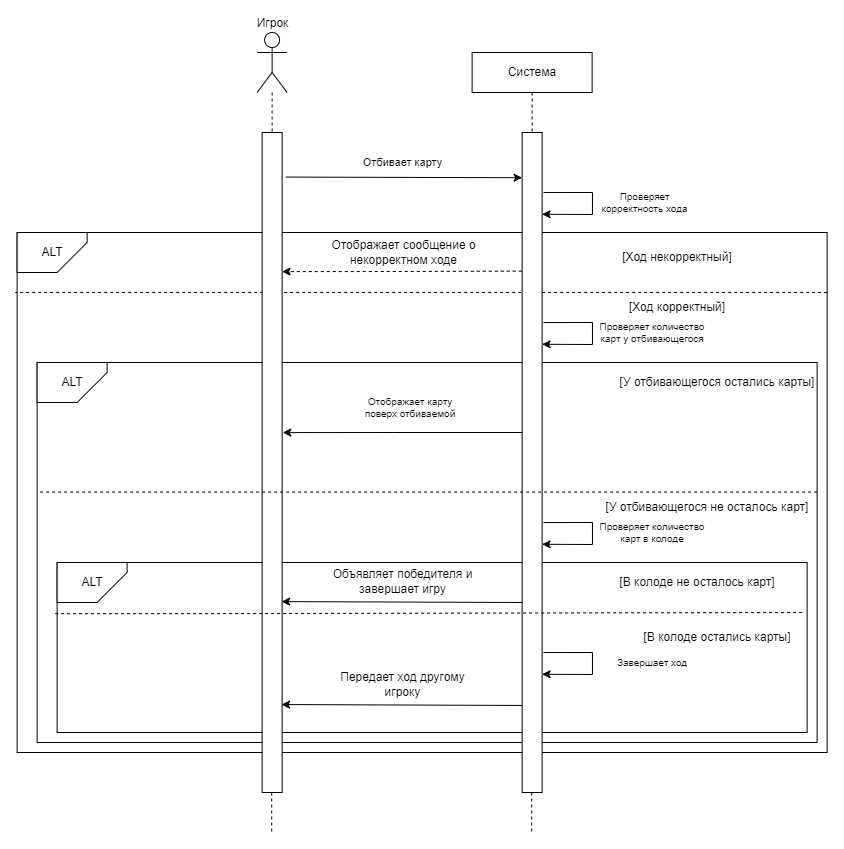

The diagram above was exported from draw.io. Its source (the exported page's mxGraphModel, read from the mxfile embedded in the PNG):
<mxGraphModel dx="2022" dy="1808" grid="1" gridSize="10" guides="1" tooltips="1" connect="1" arrows="1" fold="1" page="1" pageScale="1" pageWidth="827" pageHeight="1169" math="0" shadow="0">
  <root>
    <mxCell id="0" />
    <mxCell id="1" parent="0" />
    <mxCell id="fUXX9thqA-Zneif4-2iA-183" value="Игрок" style="shape=umlActor;verticalLabelPosition=top;verticalAlign=bottom;html=1;outlineConnect=0;labelPosition=center;align=center;" vertex="1" parent="1">
      <mxGeometry x="-158.38" y="-130" width="30" height="60" as="geometry" />
    </mxCell>
    <mxCell id="fUXX9thqA-Zneif4-2iA-184" value="Система" style="rounded=0;whiteSpace=wrap;html=1;" vertex="1" parent="1">
      <mxGeometry x="56.620000000000005" y="-110" width="120" height="40" as="geometry" />
    </mxCell>
    <mxCell id="fUXX9thqA-Zneif4-2iA-185" value="" style="endArrow=none;dashed=1;html=1;rounded=0;entryX=0.5;entryY=0;entryDx=0;entryDy=0;" edge="1" parent="1" source="fUXX9thqA-Zneif4-2iA-183" target="fUXX9thqA-Zneif4-2iA-214">
      <mxGeometry width="50" height="50" relative="1" as="geometry">
        <mxPoint x="-143.38" y="-90" as="sourcePoint" />
        <mxPoint x="6.6200000000000045" y="40" as="targetPoint" />
      </mxGeometry>
    </mxCell>
    <mxCell id="fUXX9thqA-Zneif4-2iA-186" value="" style="endArrow=none;dashed=1;html=1;rounded=0;entryX=0.5;entryY=0;entryDx=0;entryDy=0;exitX=0.5;exitY=1;exitDx=0;exitDy=0;" edge="1" parent="1" source="fUXX9thqA-Zneif4-2iA-184" target="fUXX9thqA-Zneif4-2iA-215">
      <mxGeometry width="50" height="50" relative="1" as="geometry">
        <mxPoint x="-3.3799999999999955" y="-90" as="sourcePoint" />
        <mxPoint x="-3.3799999999999955" y="-30" as="targetPoint" />
      </mxGeometry>
    </mxCell>
    <mxCell id="fUXX9thqA-Zneif4-2iA-187" value="" style="endArrow=classic;html=1;rounded=0;exitX=1.186;exitY=0.041;exitDx=0;exitDy=0;exitPerimeter=0;entryX=0.005;entryY=0.153;entryDx=0;entryDy=0;entryPerimeter=0;" edge="1" parent="1">
      <mxGeometry width="50" height="50" relative="1" as="geometry">
        <mxPoint x="-129.76" y="14.569999999999936" as="sourcePoint" />
        <mxPoint x="106.62" y="15.220000000000027" as="targetPoint" />
      </mxGeometry>
    </mxCell>
    <mxCell id="fUXX9thqA-Zneif4-2iA-188" value="Отбивает карту" style="edgeLabel;html=1;align=center;verticalAlign=middle;resizable=0;points=[];" vertex="1" connectable="0" parent="fUXX9thqA-Zneif4-2iA-187">
      <mxGeometry x="-0.1031" y="-2" relative="1" as="geometry">
        <mxPoint x="11" y="-17" as="offset" />
      </mxGeometry>
    </mxCell>
    <mxCell id="fUXX9thqA-Zneif4-2iA-189" value="" style="endArrow=classic;html=1;rounded=0;exitX=1.076;exitY=0.047;exitDx=0;exitDy=0;exitPerimeter=0;entryX=0.983;entryY=0.193;entryDx=0;entryDy=0;entryPerimeter=0;" edge="1" parent="1">
      <mxGeometry width="50" height="50" relative="1" as="geometry">
        <mxPoint x="127.99999999999989" y="30.039999999999964" as="sourcePoint" />
        <mxPoint x="126.61999999999978" y="51.75999999999999" as="targetPoint" />
        <Array as="points">
          <mxPoint x="176.96000000000015" y="30" />
          <mxPoint x="176.96000000000015" y="52" />
        </Array>
      </mxGeometry>
    </mxCell>
    <mxCell id="fUXX9thqA-Zneif4-2iA-190" value="Проверяет корректность хода" style="text;html=1;align=center;verticalAlign=middle;whiteSpace=wrap;rounded=0;fontSize=10;" vertex="1" parent="1">
      <mxGeometry x="181.62" y="30" width="95" height="20" as="geometry" />
    </mxCell>
    <mxCell id="fUXX9thqA-Zneif4-2iA-191" value="" style="rounded=0;whiteSpace=wrap;html=1;" vertex="1" parent="1">
      <mxGeometry x="-398.3799999999999" y="70" width="810" height="520" as="geometry" />
    </mxCell>
    <mxCell id="fUXX9thqA-Zneif4-2iA-192" value="ALT" style="shape=card;whiteSpace=wrap;html=1;direction=south;flipH=0;flipV=1;" vertex="1" parent="1">
      <mxGeometry x="-398.3799999999999" y="70" width="70" height="40" as="geometry" />
    </mxCell>
    <mxCell id="fUXX9thqA-Zneif4-2iA-193" value="[Ход некорректный]" style="text;html=1;align=center;verticalAlign=middle;whiteSpace=wrap;rounded=0;" vertex="1" parent="1">
      <mxGeometry x="171.62" y="80" width="180" height="30" as="geometry" />
    </mxCell>
    <mxCell id="fUXX9thqA-Zneif4-2iA-194" value="" style="endArrow=classic;html=1;rounded=0;entryX=1.15;entryY=0.367;entryDx=0;entryDy=0;entryPerimeter=0;exitX=-0.017;exitY=0.21;exitDx=0;exitDy=0;exitPerimeter=0;dashed=1;" edge="1" parent="1" source="fUXX9thqA-Zneif4-2iA-215">
      <mxGeometry width="50" height="50" relative="1" as="geometry">
        <mxPoint x="107.12" y="110" as="sourcePoint" />
        <mxPoint x="-133.38000000000022" y="109.1099999999999" as="targetPoint" />
        <Array as="points">
          <mxPoint x="-21.379999999999995" y="109" />
        </Array>
      </mxGeometry>
    </mxCell>
    <mxCell id="fUXX9thqA-Zneif4-2iA-195" value="Отображает сообщение о некорректном ходе" style="text;html=1;align=center;verticalAlign=middle;whiteSpace=wrap;rounded=0;" vertex="1" parent="1">
      <mxGeometry x="-88.38" y="75" width="153" height="30" as="geometry" />
    </mxCell>
    <mxCell id="fUXX9thqA-Zneif4-2iA-196" value="[Ход корректный]" style="text;html=1;align=center;verticalAlign=middle;whiteSpace=wrap;rounded=0;" vertex="1" parent="1">
      <mxGeometry x="171.62" y="130" width="180" height="30" as="geometry" />
    </mxCell>
    <mxCell id="fUXX9thqA-Zneif4-2iA-197" value="" style="endArrow=classic;html=1;rounded=0;exitX=1.076;exitY=0.047;exitDx=0;exitDy=0;exitPerimeter=0;entryX=0.983;entryY=0.193;entryDx=0;entryDy=0;entryPerimeter=0;" edge="1" parent="1">
      <mxGeometry width="50" height="50" relative="1" as="geometry">
        <mxPoint x="127.99999999999989" y="160.03999999999996" as="sourcePoint" />
        <mxPoint x="126.61999999999978" y="181.76" as="targetPoint" />
        <Array as="points">
          <mxPoint x="176.96000000000015" y="160" />
          <mxPoint x="176.96000000000015" y="182" />
        </Array>
      </mxGeometry>
    </mxCell>
    <mxCell id="fUXX9thqA-Zneif4-2iA-198" value="Проверяет количество карт у отбивающегося" style="text;html=1;align=center;verticalAlign=middle;whiteSpace=wrap;rounded=0;fontSize=10;" vertex="1" parent="1">
      <mxGeometry x="181.62" y="160" width="110" height="20" as="geometry" />
    </mxCell>
    <mxCell id="fUXX9thqA-Zneif4-2iA-199" value="" style="rounded=0;whiteSpace=wrap;html=1;" vertex="1" parent="1">
      <mxGeometry x="-378.3799999999999" y="200" width="780" height="380" as="geometry" />
    </mxCell>
    <mxCell id="fUXX9thqA-Zneif4-2iA-200" value="ALT" style="shape=card;whiteSpace=wrap;html=1;direction=south;flipH=0;flipV=1;" vertex="1" parent="1">
      <mxGeometry x="-378.3799999999999" y="200" width="70" height="40" as="geometry" />
    </mxCell>
    <mxCell id="fUXX9thqA-Zneif4-2iA-201" value="" style="endArrow=none;dashed=1;html=1;rounded=0;entryX=0;entryY=0.321;entryDx=0;entryDy=0;entryPerimeter=0;" edge="1" parent="1">
      <mxGeometry width="50" height="50" relative="1" as="geometry">
        <mxPoint x="411.62" y="130" as="sourcePoint" />
        <mxPoint x="-400" y="130" as="targetPoint" />
      </mxGeometry>
    </mxCell>
    <mxCell id="fUXX9thqA-Zneif4-2iA-202" value="[У отбивающегося остались карты]" style="text;html=1;align=center;verticalAlign=middle;whiteSpace=wrap;rounded=0;" vertex="1" parent="1">
      <mxGeometry x="201.62" y="205" width="200" height="30" as="geometry" />
    </mxCell>
    <mxCell id="fUXX9thqA-Zneif4-2iA-204" value="Отображает карту поверх отбиваемой" style="text;html=1;align=center;verticalAlign=middle;whiteSpace=wrap;rounded=0;fontSize=10;" vertex="1" parent="1">
      <mxGeometry x="-60" y="235" width="110" height="20" as="geometry" />
    </mxCell>
    <mxCell id="fUXX9thqA-Zneif4-2iA-209" value="[У отбивающегося не осталось карт]" style="text;html=1;align=center;verticalAlign=middle;whiteSpace=wrap;rounded=0;" vertex="1" parent="1">
      <mxGeometry x="181.62" y="330" width="220" height="30" as="geometry" />
    </mxCell>
    <mxCell id="fUXX9thqA-Zneif4-2iA-210" value="" style="endArrow=classic;html=1;rounded=0;exitX=1.076;exitY=0.047;exitDx=0;exitDy=0;exitPerimeter=0;entryX=0.983;entryY=0.193;entryDx=0;entryDy=0;entryPerimeter=0;" edge="1" parent="1">
      <mxGeometry width="50" height="50" relative="1" as="geometry">
        <mxPoint x="127.99999999999989" y="360.03999999999996" as="sourcePoint" />
        <mxPoint x="126.61999999999978" y="381.76" as="targetPoint" />
        <Array as="points">
          <mxPoint x="176.96000000000015" y="360" />
          <mxPoint x="176.96000000000015" y="382" />
        </Array>
      </mxGeometry>
    </mxCell>
    <mxCell id="fUXX9thqA-Zneif4-2iA-211" value="Проверяет количество карт в колоде" style="text;html=1;align=center;verticalAlign=middle;whiteSpace=wrap;rounded=0;fontSize=10;" vertex="1" parent="1">
      <mxGeometry x="181.62" y="360" width="110" height="20" as="geometry" />
    </mxCell>
    <mxCell id="fUXX9thqA-Zneif4-2iA-212" value="" style="rounded=0;whiteSpace=wrap;html=1;" vertex="1" parent="1">
      <mxGeometry x="-358.3799999999999" y="400" width="750" height="170" as="geometry" />
    </mxCell>
    <mxCell id="fUXX9thqA-Zneif4-2iA-213" value="ALT" style="shape=card;whiteSpace=wrap;html=1;direction=south;flipH=0;flipV=1;" vertex="1" parent="1">
      <mxGeometry x="-358.3799999999999" y="400" width="70" height="40" as="geometry" />
    </mxCell>
    <mxCell id="fUXX9thqA-Zneif4-2iA-214" value="" style="rounded=0;whiteSpace=wrap;html=1;" vertex="1" parent="1">
      <mxGeometry x="-153.38" y="-30" width="20" height="660" as="geometry" />
    </mxCell>
    <mxCell id="fUXX9thqA-Zneif4-2iA-215" value="" style="rounded=0;whiteSpace=wrap;html=1;" vertex="1" parent="1">
      <mxGeometry x="106.62" y="-30" width="20" height="660" as="geometry" />
    </mxCell>
    <mxCell id="fUXX9thqA-Zneif4-2iA-216" value="" style="endArrow=none;dashed=1;html=1;rounded=0;entryX=0;entryY=0.321;entryDx=0;entryDy=0;entryPerimeter=0;" edge="1" parent="1">
      <mxGeometry width="50" height="50" relative="1" as="geometry">
        <mxPoint x="401.62" y="329.5799999999999" as="sourcePoint" />
        <mxPoint x="-378.3799999999999" y="329.5799999999999" as="targetPoint" />
      </mxGeometry>
    </mxCell>
    <mxCell id="fUXX9thqA-Zneif4-2iA-217" value="[В колоде не осталось карт]" style="text;html=1;align=center;verticalAlign=middle;whiteSpace=wrap;rounded=0;" vertex="1" parent="1">
      <mxGeometry x="171.62" y="405" width="220" height="30" as="geometry" />
    </mxCell>
    <mxCell id="fUXX9thqA-Zneif4-2iA-218" value="Объявляет победителя и завершает игру" style="text;html=1;align=center;verticalAlign=middle;whiteSpace=wrap;rounded=0;" vertex="1" parent="1">
      <mxGeometry x="-88.88" y="404.0999999999999" width="153" height="30" as="geometry" />
    </mxCell>
    <mxCell id="fUXX9thqA-Zneif4-2iA-219" value="" style="endArrow=classic;html=1;rounded=0;entryX=1;entryY=0.5;entryDx=0;entryDy=0;exitX=0.025;exitY=0.51;exitDx=0;exitDy=0;exitPerimeter=0;" edge="1" parent="1">
      <mxGeometry width="50" height="50" relative="1" as="geometry">
        <mxPoint x="106.62" y="439.9999999999998" as="sourcePoint" />
        <mxPoint x="-133.88" y="439.0999999999999" as="targetPoint" />
      </mxGeometry>
    </mxCell>
    <mxCell id="fUXX9thqA-Zneif4-2iA-220" value="" style="endArrow=none;dashed=1;html=1;rounded=0;entryX=-0.002;entryY=0.218;entryDx=0;entryDy=0;entryPerimeter=0;exitX=0.998;exitY=0.211;exitDx=0;exitDy=0;exitPerimeter=0;" edge="1" parent="1">
      <mxGeometry width="50" height="50" relative="1" as="geometry">
        <mxPoint x="386.62" y="450" as="sourcePoint" />
        <mxPoint x="-363.3799999999999" y="451.1899999999998" as="targetPoint" />
        <Array as="points">
          <mxPoint x="-211.87999999999988" y="451.1299999999999" />
        </Array>
      </mxGeometry>
    </mxCell>
    <mxCell id="fUXX9thqA-Zneif4-2iA-221" value="[В колоде остались карты]" style="text;html=1;align=center;verticalAlign=middle;whiteSpace=wrap;rounded=0;" vertex="1" parent="1">
      <mxGeometry x="191.62" y="460" width="220" height="30" as="geometry" />
    </mxCell>
    <mxCell id="fUXX9thqA-Zneif4-2iA-222" value="" style="endArrow=classic;html=1;rounded=0;exitX=1.076;exitY=0.047;exitDx=0;exitDy=0;exitPerimeter=0;entryX=0.983;entryY=0.193;entryDx=0;entryDy=0;entryPerimeter=0;" edge="1" parent="1">
      <mxGeometry width="50" height="50" relative="1" as="geometry">
        <mxPoint x="127.99999999999989" y="490.03999999999996" as="sourcePoint" />
        <mxPoint x="126.61999999999978" y="511.76" as="targetPoint" />
        <Array as="points">
          <mxPoint x="176.96000000000015" y="490" />
          <mxPoint x="176.96000000000015" y="512" />
        </Array>
      </mxGeometry>
    </mxCell>
    <mxCell id="fUXX9thqA-Zneif4-2iA-223" value="Завершает ход" style="text;html=1;align=center;verticalAlign=middle;whiteSpace=wrap;rounded=0;fontSize=10;" vertex="1" parent="1">
      <mxGeometry x="181.62" y="490" width="110" height="20" as="geometry" />
    </mxCell>
    <mxCell id="fUXX9thqA-Zneif4-2iA-224" value="Передает ход другому игроку" style="text;html=1;align=center;verticalAlign=middle;whiteSpace=wrap;rounded=0;" vertex="1" parent="1">
      <mxGeometry x="-88.88" y="507.04999999999995" width="153" height="30" as="geometry" />
    </mxCell>
    <mxCell id="fUXX9thqA-Zneif4-2iA-225" value="" style="endArrow=classic;html=1;rounded=0;entryX=1;entryY=0.5;entryDx=0;entryDy=0;exitX=0.025;exitY=0.51;exitDx=0;exitDy=0;exitPerimeter=0;" edge="1" parent="1">
      <mxGeometry width="50" height="50" relative="1" as="geometry">
        <mxPoint x="106.62" y="542.9499999999998" as="sourcePoint" />
        <mxPoint x="-133.88" y="542.05" as="targetPoint" />
      </mxGeometry>
    </mxCell>
    <mxCell id="fUXX9thqA-Zneif4-2iA-226" value="" style="endArrow=none;dashed=1;html=1;rounded=0;entryX=0.5;entryY=0;entryDx=0;entryDy=0;" edge="1" parent="1">
      <mxGeometry width="50" height="50" relative="1" as="geometry">
        <mxPoint x="-143.79999999999995" y="630" as="sourcePoint" />
        <mxPoint x="-143.79999999999995" y="670" as="targetPoint" />
      </mxGeometry>
    </mxCell>
    <mxCell id="fUXX9thqA-Zneif4-2iA-227" value="" style="endArrow=none;dashed=1;html=1;rounded=0;entryX=0.5;entryY=0;entryDx=0;entryDy=0;" edge="1" parent="1">
      <mxGeometry width="50" height="50" relative="1" as="geometry">
        <mxPoint x="116.20000000000005" y="630" as="sourcePoint" />
        <mxPoint x="116.20000000000005" y="670" as="targetPoint" />
      </mxGeometry>
    </mxCell>
    <mxCell id="fUXX9thqA-Zneif4-2iA-228" value="" style="endArrow=classic;html=1;rounded=0;entryX=1.15;entryY=0.367;entryDx=0;entryDy=0;entryPerimeter=0;exitX=-0.017;exitY=0.21;exitDx=0;exitDy=0;exitPerimeter=0;" edge="1" parent="1">
      <mxGeometry width="50" height="50" relative="1" as="geometry">
        <mxPoint x="106.62" y="270" as="sourcePoint" />
        <mxPoint x="-132.76000000000022" y="270.1099999999999" as="targetPoint" />
        <Array as="points">
          <mxPoint x="-20.759999999999998" y="270" />
        </Array>
      </mxGeometry>
    </mxCell>
  </root>
</mxGraphModel>